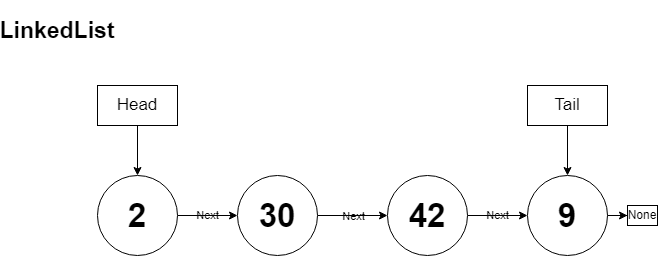

The diagram above was exported from draw.io. Its source (the exported page's mxGraphModel, read from the mxfile embedded in the PNG):
<mxGraphModel dx="2074" dy="738" grid="1" gridSize="10" guides="1" tooltips="1" connect="1" arrows="1" fold="1" page="1" pageScale="1" pageWidth="827" pageHeight="1169" background="none" math="0" shadow="0">
  <root>
    <mxCell id="WIyWlLk6GJQsqaUBKTNV-0" />
    <mxCell id="WIyWlLk6GJQsqaUBKTNV-1" parent="WIyWlLk6GJQsqaUBKTNV-0" />
    <mxCell id="Q4G4J15sgfXDowsvTmNi-10" value="Next" style="edgeStyle=orthogonalEdgeStyle;rounded=0;orthogonalLoop=1;jettySize=auto;html=1;labelBackgroundColor=none;fontColor=default;" parent="WIyWlLk6GJQsqaUBKTNV-1" source="Q4G4J15sgfXDowsvTmNi-0" target="Q4G4J15sgfXDowsvTmNi-2" edge="1">
      <mxGeometry relative="1" as="geometry" />
    </mxCell>
    <mxCell id="Q4G4J15sgfXDowsvTmNi-0" value="&lt;b&gt;&lt;font style=&quot;font-size: 33px;&quot;&gt;2&lt;/font&gt;&lt;/b&gt;" style="ellipse;whiteSpace=wrap;html=1;aspect=fixed;labelBackgroundColor=none;" parent="WIyWlLk6GJQsqaUBKTNV-1" vertex="1">
      <mxGeometry x="140" y="210" width="80" height="80" as="geometry" />
    </mxCell>
    <mxCell id="Q4G4J15sgfXDowsvTmNi-11" value="" style="edgeStyle=orthogonalEdgeStyle;rounded=0;orthogonalLoop=1;jettySize=auto;html=1;labelBackgroundColor=none;fontColor=default;" parent="WIyWlLk6GJQsqaUBKTNV-1" source="Q4G4J15sgfXDowsvTmNi-2" target="Q4G4J15sgfXDowsvTmNi-4" edge="1">
      <mxGeometry relative="1" as="geometry" />
    </mxCell>
    <mxCell id="Q4G4J15sgfXDowsvTmNi-15" value="Next" style="edgeLabel;html=1;align=center;verticalAlign=middle;resizable=0;points=[];labelBackgroundColor=none;" parent="Q4G4J15sgfXDowsvTmNi-11" vertex="1" connectable="0">
      <mxGeometry relative="1" as="geometry">
        <mxPoint as="offset" />
      </mxGeometry>
    </mxCell>
    <mxCell id="Q4G4J15sgfXDowsvTmNi-2" value="&lt;b&gt;&lt;font style=&quot;font-size: 33px;&quot;&gt;30&lt;/font&gt;&lt;/b&gt;" style="ellipse;whiteSpace=wrap;html=1;aspect=fixed;labelBackgroundColor=none;" parent="WIyWlLk6GJQsqaUBKTNV-1" vertex="1">
      <mxGeometry x="280" y="210" width="80" height="80" as="geometry" />
    </mxCell>
    <mxCell id="Q4G4J15sgfXDowsvTmNi-12" value="Next" style="edgeStyle=orthogonalEdgeStyle;rounded=0;orthogonalLoop=1;jettySize=auto;html=1;labelBackgroundColor=none;fontColor=default;" parent="WIyWlLk6GJQsqaUBKTNV-1" source="Q4G4J15sgfXDowsvTmNi-4" target="Q4G4J15sgfXDowsvTmNi-6" edge="1">
      <mxGeometry relative="1" as="geometry" />
    </mxCell>
    <mxCell id="Q4G4J15sgfXDowsvTmNi-4" value="&lt;b&gt;&lt;font style=&quot;font-size: 33px;&quot;&gt;42&lt;/font&gt;&lt;/b&gt;" style="ellipse;whiteSpace=wrap;html=1;aspect=fixed;labelBackgroundColor=none;" parent="WIyWlLk6GJQsqaUBKTNV-1" vertex="1">
      <mxGeometry x="430" y="210" width="80" height="80" as="geometry" />
    </mxCell>
    <mxCell id="Q4G4J15sgfXDowsvTmNi-14" value="" style="edgeStyle=orthogonalEdgeStyle;rounded=0;orthogonalLoop=1;jettySize=auto;html=1;labelBackgroundColor=none;fontColor=default;" parent="WIyWlLk6GJQsqaUBKTNV-1" source="Q4G4J15sgfXDowsvTmNi-6" target="Q4G4J15sgfXDowsvTmNi-13" edge="1">
      <mxGeometry relative="1" as="geometry" />
    </mxCell>
    <mxCell id="Q4G4J15sgfXDowsvTmNi-6" value="&lt;span style=&quot;font-size: 33px;&quot;&gt;&lt;b&gt;9&lt;/b&gt;&lt;/span&gt;" style="ellipse;whiteSpace=wrap;html=1;aspect=fixed;labelBackgroundColor=none;" parent="WIyWlLk6GJQsqaUBKTNV-1" vertex="1">
      <mxGeometry x="570" y="210" width="80" height="80" as="geometry" />
    </mxCell>
    <mxCell id="Q4G4J15sgfXDowsvTmNi-9" value="" style="edgeStyle=orthogonalEdgeStyle;rounded=0;orthogonalLoop=1;jettySize=auto;html=1;labelBackgroundColor=none;fontColor=default;" parent="WIyWlLk6GJQsqaUBKTNV-1" source="Q4G4J15sgfXDowsvTmNi-8" target="Q4G4J15sgfXDowsvTmNi-0" edge="1">
      <mxGeometry relative="1" as="geometry" />
    </mxCell>
    <mxCell id="Q4G4J15sgfXDowsvTmNi-8" value="&lt;font style=&quot;font-size: 17px;&quot;&gt;Head&lt;/font&gt;" style="rounded=0;whiteSpace=wrap;html=1;labelBackgroundColor=none;" parent="WIyWlLk6GJQsqaUBKTNV-1" vertex="1">
      <mxGeometry x="140" y="120" width="80" height="40" as="geometry" />
    </mxCell>
    <mxCell id="Q4G4J15sgfXDowsvTmNi-13" value="None" style="whiteSpace=wrap;html=1;labelBackgroundColor=none;" parent="WIyWlLk6GJQsqaUBKTNV-1" vertex="1">
      <mxGeometry x="670" y="240" width="30" height="20" as="geometry" />
    </mxCell>
    <mxCell id="Q4G4J15sgfXDowsvTmNi-17" value="" style="edgeStyle=orthogonalEdgeStyle;rounded=0;orthogonalLoop=1;jettySize=auto;html=1;labelBackgroundColor=none;fontColor=default;" parent="WIyWlLk6GJQsqaUBKTNV-1" source="Q4G4J15sgfXDowsvTmNi-16" target="Q4G4J15sgfXDowsvTmNi-6" edge="1">
      <mxGeometry relative="1" as="geometry" />
    </mxCell>
    <mxCell id="Q4G4J15sgfXDowsvTmNi-16" value="&lt;font style=&quot;font-size: 17px;&quot;&gt;Tail&lt;/font&gt;" style="rounded=0;whiteSpace=wrap;html=1;labelBackgroundColor=none;" parent="WIyWlLk6GJQsqaUBKTNV-1" vertex="1">
      <mxGeometry x="570" y="120" width="80" height="40" as="geometry" />
    </mxCell>
    <mxCell id="Q4G4J15sgfXDowsvTmNi-18" value="&lt;h1&gt;&lt;font face=&quot;Helvetica&quot; style=&quot;font-size: 23px;&quot;&gt;LinkedList&lt;/font&gt;&lt;/h1&gt;" style="text;html=1;strokeColor=none;fillColor=none;align=center;verticalAlign=middle;whiteSpace=wrap;rounded=0;labelBackgroundColor=none;" parent="WIyWlLk6GJQsqaUBKTNV-1" vertex="1">
      <mxGeometry x="70" y="50" width="60" height="30" as="geometry" />
    </mxCell>
  </root>
</mxGraphModel>